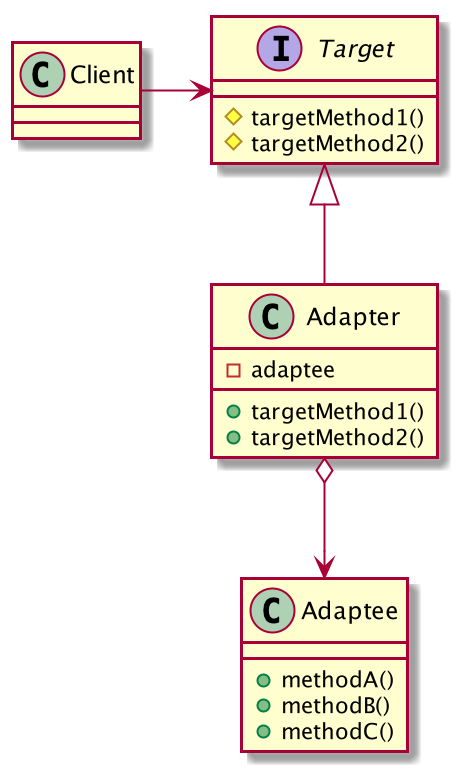

The diagram above was rendered by PlantUML. Its source (embedded in the PNG):
@startuml

class Client {
}
interface Target {
    #targetMethod1()
    #targetMethod2()
}
class Adapter {
    -adaptee
    +targetMethod1()
    +targetMethod2()
}
class Adaptee {
    +methodA()
    +methodB()
    +methodC()
}

Client -> Target
Target <|-- Adapter
Adapter o--> Adaptee

@enduml